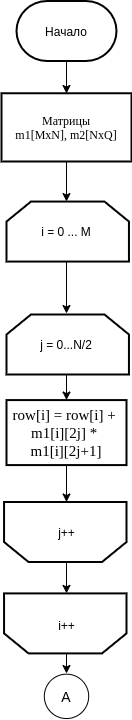

The diagram above was exported from draw.io. Its source (the exported page's mxGraphModel, read from the mxfile embedded in the PNG):
<mxGraphModel dx="1595" dy="757" grid="1" gridSize="10" guides="1" tooltips="1" connect="1" arrows="1" fold="1" page="1" pageScale="1" pageWidth="827" pageHeight="1169" math="0" shadow="0">
  <root>
    <mxCell id="Jsni5BgmwoFE00hqnNml-0" />
    <mxCell id="Jsni5BgmwoFE00hqnNml-1" parent="Jsni5BgmwoFE00hqnNml-0" />
    <mxCell id="bwrXnum6KsmrxfO3uBq2-0" style="edgeStyle=orthogonalEdgeStyle;rounded=0;orthogonalLoop=1;jettySize=auto;html=1;exitX=0.5;exitY=1;exitDx=0;exitDy=0;exitPerimeter=0;" edge="1" parent="Jsni5BgmwoFE00hqnNml-1" source="bwrXnum6KsmrxfO3uBq2-1">
      <mxGeometry relative="1" as="geometry">
        <mxPoint x="330" y="240" as="targetPoint" />
      </mxGeometry>
    </mxCell>
    <mxCell id="bwrXnum6KsmrxfO3uBq2-1" value="Начало" style="strokeWidth=2;html=1;shape=mxgraph.flowchart.terminator;whiteSpace=wrap;rounded=0;" vertex="1" parent="Jsni5BgmwoFE00hqnNml-1">
      <mxGeometry x="280" y="147.5" width="100" height="60" as="geometry" />
    </mxCell>
    <mxCell id="bwrXnum6KsmrxfO3uBq2-2" style="edgeStyle=orthogonalEdgeStyle;rounded=0;orthogonalLoop=1;jettySize=auto;html=1;exitX=0.5;exitY=1;exitDx=0;exitDy=0;entryX=0.5;entryY=0;entryDx=0;entryDy=0;entryPerimeter=0;" edge="1" parent="Jsni5BgmwoFE00hqnNml-1" source="bwrXnum6KsmrxfO3uBq2-3">
      <mxGeometry relative="1" as="geometry">
        <mxPoint x="330" y="348.05999999999995" as="targetPoint" />
      </mxGeometry>
    </mxCell>
    <mxCell id="bwrXnum6KsmrxfO3uBq2-3" value="&lt;span style=&quot;font-family: &amp;#34;dialog&amp;#34;&quot;&gt;Матрицы&lt;/span&gt;&lt;br style=&quot;font-family: &amp;#34;dialog&amp;#34;&quot;&gt;&lt;span style=&quot;font-family: &amp;#34;dialog&amp;#34;&quot;&gt;m1[MxN], m2[NxQ]&lt;/span&gt;" style="rounded=0;whiteSpace=wrap;html=1;absoluteArcSize=1;arcSize=14;strokeWidth=2;" vertex="1" parent="Jsni5BgmwoFE00hqnNml-1">
      <mxGeometry x="265" y="239.76" width="130" height="68.23" as="geometry" />
    </mxCell>
    <mxCell id="bwrXnum6KsmrxfO3uBq2-4" style="edgeStyle=orthogonalEdgeStyle;rounded=0;orthogonalLoop=1;jettySize=auto;html=1;exitX=0.5;exitY=1;exitDx=0;exitDy=0;exitPerimeter=0;" edge="1" parent="Jsni5BgmwoFE00hqnNml-1" source="bwrXnum6KsmrxfO3uBq2-5">
      <mxGeometry relative="1" as="geometry">
        <mxPoint x="330" y="460" as="targetPoint" />
      </mxGeometry>
    </mxCell>
    <mxCell id="bwrXnum6KsmrxfO3uBq2-5" value="i = 0 ... M" style="strokeWidth=2;html=1;shape=stencil(rZVNb4MwDIZ/DdcqEK2C48S6U9VLDzun1B1RIUFJ2m7/fi4uavnaCJ3EAb/G7xMHRwl4anNRQRAxJUoI+FsQRWutKxTWspQOQ3zNKbFkFF4oTGIKha0gc6SdhZFiVwBlrDP6CBe5dzcHqXIw5MpXAXvFb64PTzOtFJpIrWwr85BHMyEV1rIvMmOLF8J832KKKiSU4MC01Ht7m1p4n40Jp2G2vph2Lw30L8yHJyach1l5b1oXFE4kbXw7YgsWdVhJPBG29Yclc/vy38LmgM3oawjGU1TGDhpPdyI7fhp9UvvBJVbieoh7iSZd6jPc196d5tHWm/JCqofy+LnykLXrnzZY+hr8a7n38r13Pyu0hbHZRL3372t1ZGB4etAGfpmkgywKuhkGJ7RXXat0TdXCDw==);whiteSpace=wrap;rotation=0;direction=east;gradientColor=#ffffff;" vertex="1" parent="Jsni5BgmwoFE00hqnNml-1">
      <mxGeometry x="270" y="348.06" width="120" height="60" as="geometry" />
    </mxCell>
    <mxCell id="bwrXnum6KsmrxfO3uBq2-6" style="edgeStyle=orthogonalEdgeStyle;rounded=0;orthogonalLoop=1;jettySize=auto;html=1;exitX=0.5;exitY=1;exitDx=0;exitDy=0;exitPerimeter=0;" edge="1" parent="Jsni5BgmwoFE00hqnNml-1" source="bwrXnum6KsmrxfO3uBq2-7" target="bwrXnum6KsmrxfO3uBq2-9">
      <mxGeometry relative="1" as="geometry" />
    </mxCell>
    <mxCell id="bwrXnum6KsmrxfO3uBq2-7" value="j = 0...N/2" style="strokeWidth=2;html=1;shape=stencil(rZVNb4MwDIZ/DdcqEK2C48S6U9VLDzun1B1RIUFJ2m7/fi4uavnaCJ3EAb/G7xMHRwl4anNRQRAxJUoI+FsQRWutKxTWspQOQ3zNKbFkFF4oTGIKha0gc6SdhZFiVwBlrDP6CBe5dzcHqXIw5MpXAXvFb64PTzOtFJpIrWwr85BHMyEV1rIvMmOLF8J832KKKiSU4MC01Ht7m1p4n40Jp2G2vph2Lw30L8yHJyach1l5b1oXFE4kbXw7YgsWdVhJPBG29Yclc/vy38LmgM3oawjGU1TGDhpPdyI7fhp9UvvBJVbieoh7iSZd6jPc196d5tHWm/JCqofy+LnykLXrnzZY+hr8a7n38r13Pyu0hbHZRL3372t1ZGB4etAGfpmkgywKuhkGJ7RXXat0TdXCDw==);whiteSpace=wrap;rotation=0;direction=east;gradientColor=#ffffff;" vertex="1" parent="Jsni5BgmwoFE00hqnNml-1">
      <mxGeometry x="270" y="461" width="120" height="60" as="geometry" />
    </mxCell>
    <mxCell id="bwrXnum6KsmrxfO3uBq2-8" style="edgeStyle=orthogonalEdgeStyle;rounded=0;orthogonalLoop=1;jettySize=auto;html=1;exitX=0.5;exitY=1;exitDx=0;exitDy=0;entryX=0.5;entryY=1;entryDx=0;entryDy=0;entryPerimeter=0;" edge="1" parent="Jsni5BgmwoFE00hqnNml-1" source="bwrXnum6KsmrxfO3uBq2-9" target="bwrXnum6KsmrxfO3uBq2-11">
      <mxGeometry relative="1" as="geometry" />
    </mxCell>
    <mxCell id="bwrXnum6KsmrxfO3uBq2-9" value="&lt;font style=&quot;font-size: 15px&quot;&gt;&lt;span style=&quot;font-family: &amp;#34;dialog&amp;#34;&quot;&gt;row[i] =&amp;nbsp;&lt;/span&gt;&lt;span style=&quot;font-family: &amp;#34;dialog&amp;#34;&quot;&gt;row[i] +&lt;/span&gt;&lt;span style=&quot;font-family: &amp;#34;dialog&amp;#34;&quot;&gt;&amp;nbsp;&lt;/span&gt;&lt;br style=&quot;font-family: &amp;#34;dialog&amp;#34;&quot;&gt;&lt;span style=&quot;font-family: &amp;#34;dialog&amp;#34;&quot;&gt;m1[i][2j] * &lt;br&gt;m1[i][2j+1]&lt;/span&gt;&lt;/font&gt;" style="rounded=0;whiteSpace=wrap;html=1;absoluteArcSize=1;arcSize=14;strokeWidth=2;" vertex="1" parent="Jsni5BgmwoFE00hqnNml-1">
      <mxGeometry x="270" y="546.58" width="120" height="65" as="geometry" />
    </mxCell>
    <mxCell id="bwrXnum6KsmrxfO3uBq2-10" style="edgeStyle=orthogonalEdgeStyle;rounded=0;orthogonalLoop=1;jettySize=auto;html=1;exitX=0.5;exitY=0;exitDx=0;exitDy=0;exitPerimeter=0;entryX=0.5;entryY=1;entryDx=0;entryDy=0;entryPerimeter=0;" edge="1" parent="Jsni5BgmwoFE00hqnNml-1" source="bwrXnum6KsmrxfO3uBq2-11" target="bwrXnum6KsmrxfO3uBq2-14">
      <mxGeometry relative="1" as="geometry" />
    </mxCell>
    <mxCell id="bwrXnum6KsmrxfO3uBq2-11" value="" style="strokeWidth=2;html=1;shape=stencil(rZVNb4MwDIZ/DdcqEK2C48S6U9VLDzun1B1RIUFJ2m7/fi4uavnaCJ3EAb/G7xMHRwl4anNRQRAxJUoI+FsQRWutKxTWspQOQ3zNKbFkFF4oTGIKha0gc6SdhZFiVwBlrDP6CBe5dzcHqXIw5MpXAXvFb64PTzOtFJpIrWwr85BHMyEV1rIvMmOLF8J832KKKiSU4MC01Ht7m1p4n40Jp2G2vph2Lw30L8yHJyach1l5b1oXFE4kbXw7YgsWdVhJPBG29Yclc/vy38LmgM3oawjGU1TGDhpPdyI7fhp9UvvBJVbieoh7iSZd6jPc196d5tHWm/JCqofy+LnykLXrnzZY+hr8a7n38r13Pyu0hbHZRL3372t1ZGB4etAGfpmkgywKuhkGJ7RXXat0TdXCDw==);whiteSpace=wrap;rotation=-180;direction=east;gradientColor=#ffffff;" vertex="1" parent="Jsni5BgmwoFE00hqnNml-1">
      <mxGeometry x="270" y="648.5" width="120" height="60" as="geometry" />
    </mxCell>
    <mxCell id="bwrXnum6KsmrxfO3uBq2-12" value="j++" style="text;html=1;align=center;verticalAlign=middle;resizable=0;points=[];autosize=1;" vertex="1" parent="Jsni5BgmwoFE00hqnNml-1">
      <mxGeometry x="315" y="668.5" width="30" height="20" as="geometry" />
    </mxCell>
    <mxCell id="bwrXnum6KsmrxfO3uBq2-13" style="edgeStyle=orthogonalEdgeStyle;rounded=0;orthogonalLoop=1;jettySize=auto;html=1;exitX=0.5;exitY=0;exitDx=0;exitDy=0;exitPerimeter=0;" edge="1" parent="Jsni5BgmwoFE00hqnNml-1" source="bwrXnum6KsmrxfO3uBq2-14">
      <mxGeometry relative="1" as="geometry">
        <mxPoint x="330" y="820" as="targetPoint" />
      </mxGeometry>
    </mxCell>
    <mxCell id="bwrXnum6KsmrxfO3uBq2-14" value="" style="strokeWidth=2;html=1;shape=stencil(rZVNb4MwDIZ/DdcqEK2C48S6U9VLDzun1B1RIUFJ2m7/fi4uavnaCJ3EAb/G7xMHRwl4anNRQRAxJUoI+FsQRWutKxTWspQOQ3zNKbFkFF4oTGIKha0gc6SdhZFiVwBlrDP6CBe5dzcHqXIw5MpXAXvFb64PTzOtFJpIrWwr85BHMyEV1rIvMmOLF8J832KKKiSU4MC01Ht7m1p4n40Jp2G2vph2Lw30L8yHJyach1l5b1oXFE4kbXw7YgsWdVhJPBG29Yclc/vy38LmgM3oawjGU1TGDhpPdyI7fhp9UvvBJVbieoh7iSZd6jPc196d5tHWm/JCqofy+LnykLXrnzZY+hr8a7n38r13Pyu0hbHZRL3372t1ZGB4etAGfpmkgywKuhkGJ7RXXat0TdXCDw==);whiteSpace=wrap;rotation=-180;direction=east;gradientColor=#ffffff;" vertex="1" parent="Jsni5BgmwoFE00hqnNml-1">
      <mxGeometry x="270" y="739.9" width="120" height="60" as="geometry" />
    </mxCell>
    <mxCell id="bwrXnum6KsmrxfO3uBq2-15" value="i++" style="text;html=1;align=center;verticalAlign=middle;resizable=0;points=[];autosize=1;" vertex="1" parent="Jsni5BgmwoFE00hqnNml-1">
      <mxGeometry x="315" y="762.42" width="30" height="20" as="geometry" />
    </mxCell>
    <mxCell id="bwrXnum6KsmrxfO3uBq2-16" value="&lt;font style=&quot;font-size: 14px&quot;&gt;A&lt;/font&gt;" style="ellipse;whiteSpace=wrap;html=1;aspect=fixed;" vertex="1" parent="Jsni5BgmwoFE00hqnNml-1">
      <mxGeometry x="307.81000000000006" y="820.6600000000001" width="44.38" height="44.38" as="geometry" />
    </mxCell>
  </root>
</mxGraphModel>